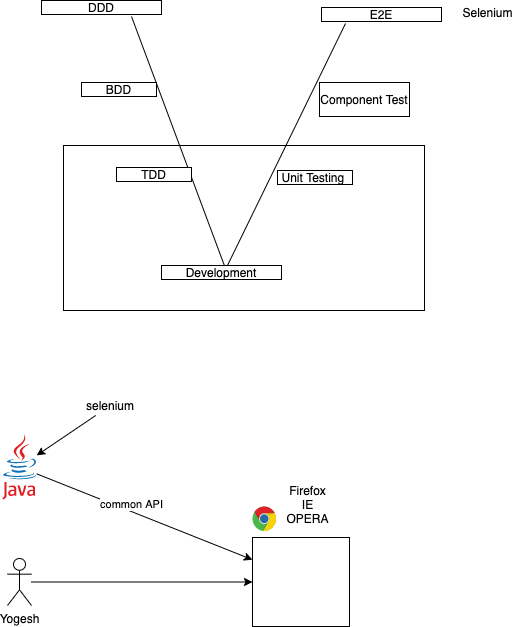

The diagram above was exported from draw.io. Its source (the exported page's mxGraphModel, read from the mxfile embedded in the PNG):
<mxGraphModel dx="599" dy="-25" grid="0" gridSize="10" guides="1" tooltips="1" connect="1" arrows="1" fold="1" page="0" pageScale="1" pageWidth="827" pageHeight="1169" math="0" shadow="0">
  <root>
    <mxCell id="0" />
    <mxCell id="1" parent="0" />
    <mxCell id="2" value="" style="rounded=0;whiteSpace=wrap;html=1;" vertex="1" parent="1">
      <mxGeometry x="102" y="583" width="361" height="165" as="geometry" />
    </mxCell>
    <mxCell id="3" value="" style="endArrow=none;html=1;" edge="1" parent="1">
      <mxGeometry width="50" height="50" relative="1" as="geometry">
        <mxPoint x="264" y="706" as="sourcePoint" />
        <mxPoint x="170" y="454" as="targetPoint" />
      </mxGeometry>
    </mxCell>
    <mxCell id="4" value="" style="endArrow=none;html=1;" edge="1" parent="1">
      <mxGeometry width="50" height="50" relative="1" as="geometry">
        <mxPoint x="264" y="707" as="sourcePoint" />
        <mxPoint x="384" y="461" as="targetPoint" />
      </mxGeometry>
    </mxCell>
    <mxCell id="5" value="Development" style="rounded=0;whiteSpace=wrap;html=1;" vertex="1" parent="1">
      <mxGeometry x="200" y="703" width="120" height="14" as="geometry" />
    </mxCell>
    <mxCell id="6" value="DDD" style="rounded=0;whiteSpace=wrap;html=1;" vertex="1" parent="1">
      <mxGeometry x="80" y="438" width="120" height="14" as="geometry" />
    </mxCell>
    <mxCell id="7" value="E2E" style="rounded=0;whiteSpace=wrap;html=1;" vertex="1" parent="1">
      <mxGeometry x="360" y="445" width="120" height="14" as="geometry" />
    </mxCell>
    <mxCell id="8" value="BDD" style="rounded=0;whiteSpace=wrap;html=1;" vertex="1" parent="1">
      <mxGeometry x="120" y="520" width="75" height="14" as="geometry" />
    </mxCell>
    <mxCell id="9" value="Component Test" style="rounded=0;whiteSpace=wrap;html=1;" vertex="1" parent="1">
      <mxGeometry x="358" y="520" width="90" height="34" as="geometry" />
    </mxCell>
    <mxCell id="10" value="TDD" style="rounded=0;whiteSpace=wrap;html=1;" vertex="1" parent="1">
      <mxGeometry x="155" y="605" width="75" height="14" as="geometry" />
    </mxCell>
    <mxCell id="11" value="Unit Testing&amp;nbsp;" style="rounded=0;whiteSpace=wrap;html=1;" vertex="1" parent="1">
      <mxGeometry x="316" y="608" width="75" height="14" as="geometry" />
    </mxCell>
    <mxCell id="12" value="Selenium" style="text;html=1;align=center;verticalAlign=middle;resizable=0;points=[];autosize=1;strokeColor=none;" vertex="1" parent="1">
      <mxGeometry x="496" y="441" width="60" height="18" as="geometry" />
    </mxCell>
    <mxCell id="16" style="edgeStyle=none;html=1;entryX=0;entryY=0.5;entryDx=0;entryDy=0;" edge="1" parent="1" source="13" target="15">
      <mxGeometry relative="1" as="geometry" />
    </mxCell>
    <mxCell id="13" value="Yogesh" style="shape=umlActor;verticalLabelPosition=bottom;verticalAlign=top;html=1;outlineConnect=0;" vertex="1" parent="1">
      <mxGeometry x="46" y="996" width="24" height="47" as="geometry" />
    </mxCell>
    <mxCell id="14" value="" style="dashed=0;outlineConnect=0;html=1;align=center;labelPosition=center;verticalLabelPosition=bottom;verticalAlign=top;shape=mxgraph.weblogos.chrome" vertex="1" parent="1">
      <mxGeometry x="291" y="944" width="23.8" height="25" as="geometry" />
    </mxCell>
    <mxCell id="15" value="" style="rounded=0;whiteSpace=wrap;html=1;" vertex="1" parent="1">
      <mxGeometry x="291" y="975" width="97" height="89" as="geometry" />
    </mxCell>
    <mxCell id="19" style="edgeStyle=none;html=1;entryX=0;entryY=0.25;entryDx=0;entryDy=0;" edge="1" parent="1" source="18" target="15">
      <mxGeometry relative="1" as="geometry" />
    </mxCell>
    <mxCell id="23" value="common API" style="edgeLabel;html=1;align=center;verticalAlign=middle;resizable=0;points=[];" vertex="1" connectable="0" parent="19">
      <mxGeometry x="-0.2021" y="3" relative="1" as="geometry">
        <mxPoint x="7" y="-1" as="offset" />
      </mxGeometry>
    </mxCell>
    <mxCell id="18" value="" style="dashed=0;outlineConnect=0;html=1;align=center;labelPosition=center;verticalLabelPosition=bottom;verticalAlign=top;shape=mxgraph.weblogos.java" vertex="1" parent="1">
      <mxGeometry x="40.80000000000001" y="872" width="34.4" height="65" as="geometry" />
    </mxCell>
    <mxCell id="21" value="" style="edgeStyle=none;html=1;" edge="1" parent="1" source="20" target="18">
      <mxGeometry relative="1" as="geometry" />
    </mxCell>
    <mxCell id="20" value="selenium" style="text;html=1;strokeColor=none;fillColor=none;align=center;verticalAlign=middle;whiteSpace=wrap;rounded=0;" vertex="1" parent="1">
      <mxGeometry x="129" y="833" width="40" height="20" as="geometry" />
    </mxCell>
    <mxCell id="22" value="Firefox&lt;br&gt;IE&lt;br&gt;OPERA" style="text;html=1;align=center;verticalAlign=middle;resizable=0;points=[];autosize=1;strokeColor=none;" vertex="1" parent="1">
      <mxGeometry x="320" y="919" width="52" height="46" as="geometry" />
    </mxCell>
  </root>
</mxGraphModel>